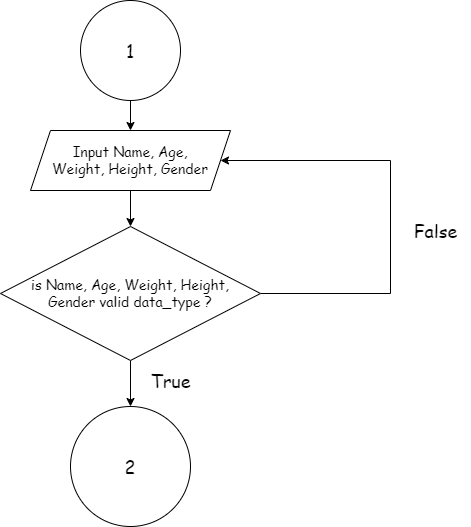

The diagram above was exported from draw.io. Its source (the exported page's mxGraphModel, read from the mxfile embedded in the PNG):
<mxGraphModel dx="1036" dy="654" grid="1" gridSize="10" guides="1" tooltips="1" connect="1" arrows="1" fold="1" page="1" pageScale="1" pageWidth="827" pageHeight="1169" math="0" shadow="0">
  <root>
    <mxCell id="0" />
    <mxCell id="1" parent="0" />
    <mxCell id="4-oSzMncgVwW2ffjDQcd-9" style="edgeStyle=orthogonalEdgeStyle;rounded=0;orthogonalLoop=1;jettySize=auto;html=1;entryX=0.5;entryY=0;entryDx=0;entryDy=0;" parent="1" source="4-oSzMncgVwW2ffjDQcd-1" target="4-oSzMncgVwW2ffjDQcd-8" edge="1">
      <mxGeometry relative="1" as="geometry" />
    </mxCell>
    <mxCell id="4-oSzMncgVwW2ffjDQcd-1" value="&lt;font style=&quot;font-size: 14px;&quot; face=&quot;Comic Sans MS&quot;&gt;Input Name, Age, &lt;br&gt;Weight, Height, Gender&lt;/font&gt;" style="shape=parallelogram;perimeter=parallelogramPerimeter;whiteSpace=wrap;html=1;fixedSize=1;" parent="1" vertex="1">
      <mxGeometry x="60" y="140" width="200" height="60" as="geometry" />
    </mxCell>
    <mxCell id="4-oSzMncgVwW2ffjDQcd-11" style="edgeStyle=orthogonalEdgeStyle;rounded=0;orthogonalLoop=1;jettySize=auto;html=1;entryX=1;entryY=0.5;entryDx=0;entryDy=0;exitX=1;exitY=0.5;exitDx=0;exitDy=0;" parent="1" source="4-oSzMncgVwW2ffjDQcd-8" target="4-oSzMncgVwW2ffjDQcd-1" edge="1">
      <mxGeometry relative="1" as="geometry">
        <mxPoint x="410" y="190" as="targetPoint" />
        <Array as="points">
          <mxPoint x="420" y="303" />
          <mxPoint x="420" y="170" />
        </Array>
      </mxGeometry>
    </mxCell>
    <mxCell id="4-oSzMncgVwW2ffjDQcd-13" style="edgeStyle=orthogonalEdgeStyle;rounded=0;orthogonalLoop=1;jettySize=auto;html=1;" parent="1" source="4-oSzMncgVwW2ffjDQcd-8" target="4-oSzMncgVwW2ffjDQcd-15" edge="1">
      <mxGeometry relative="1" as="geometry">
        <mxPoint x="160" y="376" as="targetPoint" />
      </mxGeometry>
    </mxCell>
    <mxCell id="4-oSzMncgVwW2ffjDQcd-8" value="&lt;font style=&quot;font-size: 14px;&quot; face=&quot;Comic Sans MS&quot;&gt;is Name, Age, Weight, Height,&lt;br&gt;Gender valid data_type ?&lt;/font&gt;" style="rhombus;whiteSpace=wrap;html=1;" parent="1" vertex="1">
      <mxGeometry x="30" y="236" width="260" height="134" as="geometry" />
    </mxCell>
    <mxCell id="4-oSzMncgVwW2ffjDQcd-12" value="&lt;font style=&quot;font-size: 18px;&quot; face=&quot;Comic Sans MS&quot;&gt;False&lt;/font&gt;" style="text;html=1;align=center;verticalAlign=middle;resizable=0;points=[];autosize=1;strokeColor=none;fillColor=none;" parent="1" vertex="1">
      <mxGeometry x="430" y="220" width="70" height="40" as="geometry" />
    </mxCell>
    <mxCell id="4-oSzMncgVwW2ffjDQcd-14" value="&lt;font style=&quot;font-size: 18px;&quot; face=&quot;Comic Sans MS&quot;&gt;True&lt;/font&gt;" style="text;html=1;align=center;verticalAlign=middle;resizable=0;points=[];autosize=1;strokeColor=none;fillColor=none;" parent="1" vertex="1">
      <mxGeometry x="170" y="370" width="60" height="40" as="geometry" />
    </mxCell>
    <mxCell id="4-oSzMncgVwW2ffjDQcd-15" value="&lt;font style=&quot;font-size: 18px;&quot; face=&quot;Comic Sans MS&quot;&gt;2&lt;/font&gt;" style="ellipse;whiteSpace=wrap;html=1;aspect=fixed;" parent="1" vertex="1">
      <mxGeometry x="100" y="416" width="120" height="120" as="geometry" />
    </mxCell>
    <mxCell id="i2nT2MwzT8RGvTzT3MzU-2" style="edgeStyle=orthogonalEdgeStyle;rounded=0;orthogonalLoop=1;jettySize=auto;html=1;entryX=0.5;entryY=0;entryDx=0;entryDy=0;" parent="1" source="i2nT2MwzT8RGvTzT3MzU-1" target="4-oSzMncgVwW2ffjDQcd-1" edge="1">
      <mxGeometry relative="1" as="geometry" />
    </mxCell>
    <mxCell id="i2nT2MwzT8RGvTzT3MzU-1" value="&lt;span style=&quot;font-family: &amp;quot;Comic Sans MS&amp;quot;; font-size: 18px;&quot;&gt;1&lt;/span&gt;" style="ellipse;whiteSpace=wrap;html=1;aspect=fixed;" parent="1" vertex="1">
      <mxGeometry x="110" y="10" width="100" height="100" as="geometry" />
    </mxCell>
  </root>
</mxGraphModel>